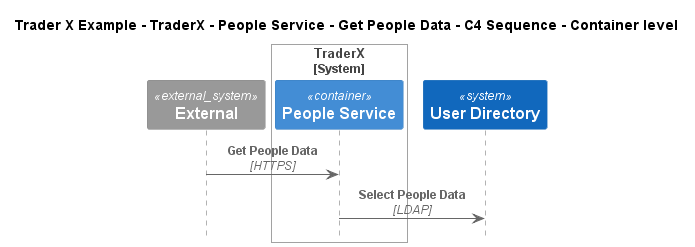

The diagram above was rendered by PlantUML. Its source (embedded in the PNG):
@startuml
!include ..\..\..\..\..\..\..\.c4s\C4_Sequence.puml

title Trader X Example - TraderX - People Service - Get People Data - C4 Sequence - Container level

System_Ext(C4InterFlow.SoftwareSystems.ExternalSystem, "External", "")

System_Boundary(TraderXExample.SoftwareSystems.TraderX, "TraderX")
    Container(TraderXExample.SoftwareSystems.TraderX.Containers.PeopleService, "People Service", "", "Service which provides user details management")
Boundary_End()
System(TraderXExample.SoftwareSystems.UserDirectory, "User Directory", "")

Rel(C4InterFlow.SoftwareSystems.ExternalSystem, TraderXExample.SoftwareSystems.TraderX.Containers.PeopleService, "Get People Data", "HTTPS")
Rel(TraderXExample.SoftwareSystems.TraderX.Containers.PeopleService, TraderXExample.SoftwareSystems.UserDirectory, "Select People Data", "LDAP")


@enduml